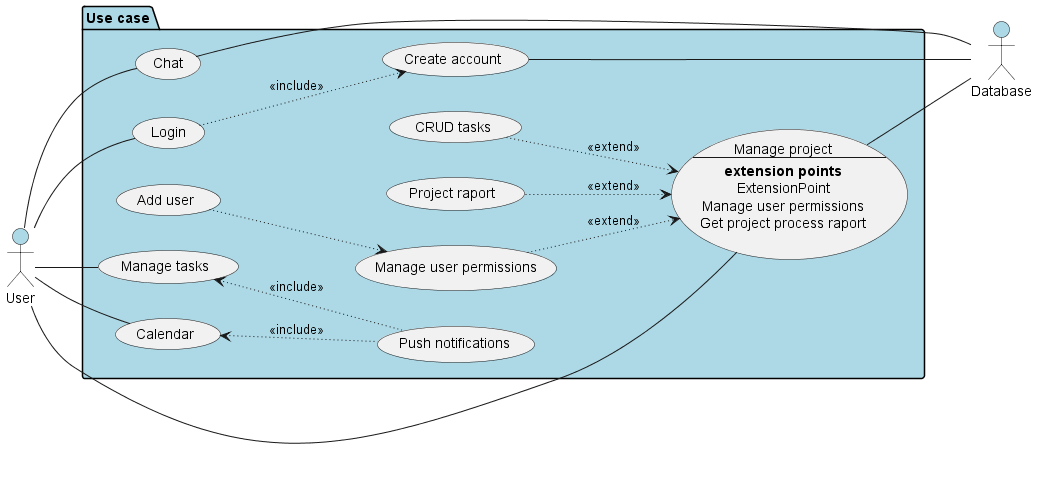

The diagram above was rendered by PlantUML. Its source (embedded in the PNG):
@startuml "Use case diagram"
left to right direction
actor User #lightblue
actor Database #lightblue
package "Use case" #lightblue {
    usecase Login
    usecase ca as "Create account"
    usecase mp as "Manage project
        ---
        <b>extension points
        ExtensionPoint
        Manage user permissions
        Get project process raport
    "
    usecase ct as "CRUD tasks"
    usecase pr as "Project raport"
    usecase mup as "Manage user permissions"
    usecase au as "Add user"
    usecase Chat
    usecase mt as "Manage tasks"
    usecase Calendar
    usecase pn as "Push notifications"
}
User -- Login
Login ~~> ca : <<include>>
ca -- Database
mp -- Database
User -- mp
ct ~~> mp : <<extend>>
pr ~~> mp : <<extend>>
mup ~~> mp : <<extend>>
au ~~> mup
User -- mt
User -- Calendar
mt <~~ pn : <<include>>
Calendar <~~ pn : <<include>>
User -- Chat
Chat -- Database

@enduml